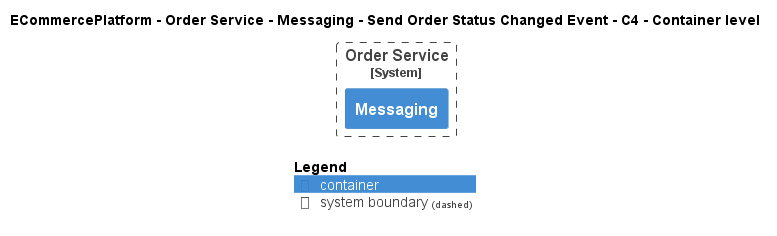

The diagram above was rendered by PlantUML. Its source (embedded in the PNG):
@startuml
!pragma layout smetana
!include ..\..\..\..\..\..\..\.c4s\C4_Container.puml

AddElementTag("c4interflow:lifecycle:new", $bgColor=green, $fontColor=#ffffff, $borderColor=green, $shadowing="False")
AddElementTag("c4interflow:lifecycle:changed", $bgColor=orange, $fontColor=#ffffff, $borderColor=orange, $shadowing="False")
AddElementTag("c4interflow:lifecycle:removed", $bgColor=red, $fontColor=#ffffff, $borderColor=red, $shadowing="False")

AddRelTag("c4interflow:lifecycle:new", $textColor=green, $lineColor=green)
AddRelTag("c4interflow:lifecycle:changed", $textColor=orange, $lineColor=orange)
AddRelTag("c4interflow:lifecycle:removed", $textColor=red, $lineColor=red)

SHOW_PERSON_PORTRAIT()
LAYOUT_TOP_DOWN()

skinparam linetype polyline

title ECommercePlatform - Order Service - Messaging - Send Order Status Changed Event - C4 - Container level


System_Boundary(ECommercePlatform.SoftwareSystems.OrderService, "Order Service") {
    Container(ECommercePlatform.SoftwareSystems.OrderService.Containers.Messaging, "Messaging", "", "")
}



SHOW_LEGEND()
@enduml